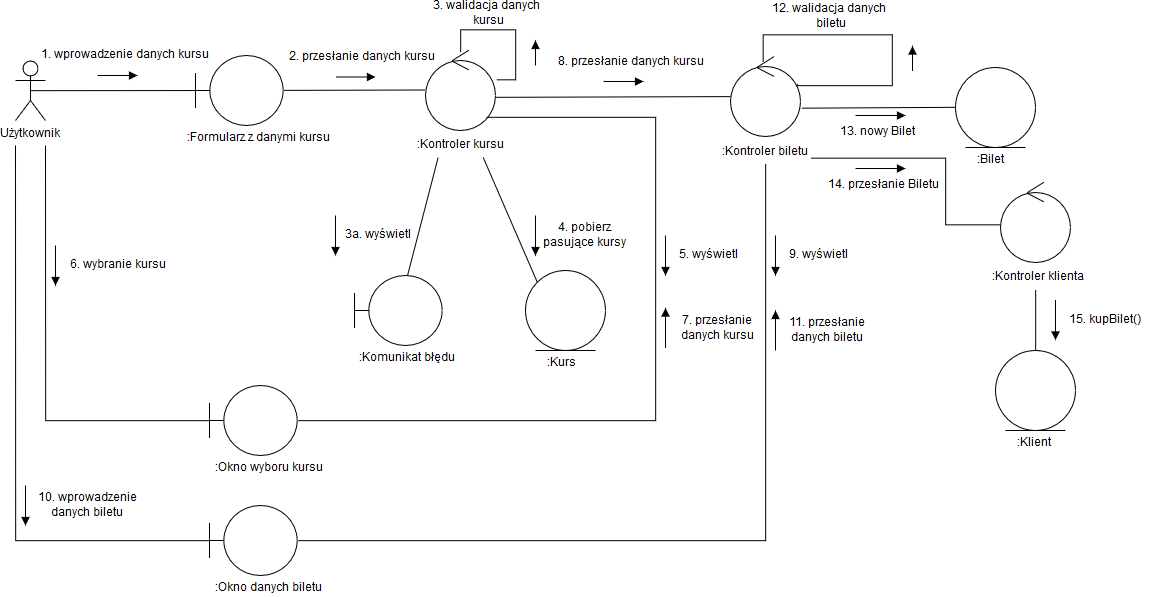

The diagram above was exported from draw.io. Its source (the exported page's mxGraphModel, read from the mxfile embedded in the PNG):
<mxGraphModel dx="1009" dy="594" grid="1" gridSize="10" guides="1" tooltips="1" connect="1" arrows="1" fold="1" page="1" pageScale="1" pageWidth="827" pageHeight="1169" math="0" shadow="0">
  <root>
    <mxCell id="0" />
    <mxCell id="1" parent="0" />
    <mxCell id="aMZV7RowSDz8IlqaD2xx-52" style="edgeStyle=none;rounded=0;orthogonalLoop=1;jettySize=auto;html=1;exitX=0.5;exitY=0.5;exitDx=0;exitDy=0;exitPerimeter=0;endArrow=none;endFill=0;" edge="1" parent="1" source="aMZV7RowSDz8IlqaD2xx-4" target="aMZV7RowSDz8IlqaD2xx-50">
      <mxGeometry relative="1" as="geometry" />
    </mxCell>
    <mxCell id="aMZV7RowSDz8IlqaD2xx-4" value="Użytkownik" style="shape=umlActor;verticalLabelPosition=bottom;labelBackgroundColor=#ffffff;verticalAlign=top;html=1;" vertex="1" parent="1">
      <mxGeometry x="150" y="235" width="30" height="60" as="geometry" />
    </mxCell>
    <mxCell id="aMZV7RowSDz8IlqaD2xx-14" value="" style="endArrow=block;html=1;endFill=1;" edge="1" parent="1">
      <mxGeometry width="50" height="50" relative="1" as="geometry">
        <mxPoint x="232" y="250" as="sourcePoint" />
        <mxPoint x="272" y="250" as="targetPoint" />
      </mxGeometry>
    </mxCell>
    <mxCell id="aMZV7RowSDz8IlqaD2xx-21" value="1. wprowadzenie danych kursu" style="text;html=1;strokeColor=none;fillColor=none;align=center;verticalAlign=middle;whiteSpace=wrap;rounded=0;" vertex="1" parent="1">
      <mxGeometry x="170" y="220" width="174" height="20" as="geometry" />
    </mxCell>
    <mxCell id="aMZV7RowSDz8IlqaD2xx-28" value="&lt;div&gt;3. walidacja danych&lt;/div&gt;&amp;nbsp;kursu" style="text;html=1;strokeColor=none;fillColor=none;align=center;verticalAlign=middle;whiteSpace=wrap;rounded=0;" vertex="1" parent="1">
      <mxGeometry x="560" y="178" width="120" height="20" as="geometry" />
    </mxCell>
    <mxCell id="aMZV7RowSDz8IlqaD2xx-50" value="" style="shape=umlBoundary;whiteSpace=wrap;html=1;" vertex="1" parent="1">
      <mxGeometry x="330" y="230" width="88" height="70" as="geometry" />
    </mxCell>
    <mxCell id="aMZV7RowSDz8IlqaD2xx-51" value=":Formularz z danymi kursu" style="text;html=1;" vertex="1" parent="1">
      <mxGeometry x="320" y="300" width="90" height="25" as="geometry" />
    </mxCell>
    <mxCell id="aMZV7RowSDz8IlqaD2xx-53" value="" style="ellipse;shape=umlControl;whiteSpace=wrap;html=1;" vertex="1" parent="1">
      <mxGeometry x="560" y="224.5" width="70" height="80" as="geometry" />
    </mxCell>
    <mxCell id="aMZV7RowSDz8IlqaD2xx-69" style="edgeStyle=none;rounded=0;orthogonalLoop=1;jettySize=auto;html=1;exitX=0.25;exitY=1;exitDx=0;exitDy=0;endArrow=none;endFill=0;" edge="1" parent="1" source="aMZV7RowSDz8IlqaD2xx-56" target="aMZV7RowSDz8IlqaD2xx-65">
      <mxGeometry relative="1" as="geometry" />
    </mxCell>
    <mxCell id="aMZV7RowSDz8IlqaD2xx-72" style="edgeStyle=none;rounded=0;orthogonalLoop=1;jettySize=auto;html=1;exitX=0.75;exitY=1;exitDx=0;exitDy=0;entryX=0;entryY=0;entryDx=0;entryDy=0;endArrow=none;endFill=0;" edge="1" parent="1" source="aMZV7RowSDz8IlqaD2xx-56" target="aMZV7RowSDz8IlqaD2xx-70">
      <mxGeometry relative="1" as="geometry" />
    </mxCell>
    <mxCell id="aMZV7RowSDz8IlqaD2xx-56" value=":Kontroler kursu" style="text;html=1;" vertex="1" parent="1">
      <mxGeometry x="550" y="307" width="90" height="25" as="geometry" />
    </mxCell>
    <mxCell id="aMZV7RowSDz8IlqaD2xx-58" style="edgeStyle=none;rounded=0;orthogonalLoop=1;jettySize=auto;html=1;endArrow=none;endFill=0;" edge="1" parent="1" source="aMZV7RowSDz8IlqaD2xx-50" target="aMZV7RowSDz8IlqaD2xx-53">
      <mxGeometry relative="1" as="geometry">
        <mxPoint x="410" y="410" as="sourcePoint" />
        <mxPoint x="575" y="410" as="targetPoint" />
      </mxGeometry>
    </mxCell>
    <mxCell id="aMZV7RowSDz8IlqaD2xx-59" value="" style="endArrow=block;html=1;endFill=1;" edge="1" parent="1">
      <mxGeometry width="50" height="50" relative="1" as="geometry">
        <mxPoint x="470" y="251.5" as="sourcePoint" />
        <mxPoint x="510" y="251.5" as="targetPoint" />
      </mxGeometry>
    </mxCell>
    <mxCell id="aMZV7RowSDz8IlqaD2xx-60" value="2. przesłanie danych kursu" style="text;html=1;strokeColor=none;fillColor=none;align=center;verticalAlign=middle;whiteSpace=wrap;rounded=0;" vertex="1" parent="1">
      <mxGeometry x="408" y="221.5" width="174" height="20" as="geometry" />
    </mxCell>
    <mxCell id="aMZV7RowSDz8IlqaD2xx-61" style="edgeStyle=orthogonalEdgeStyle;rounded=0;orthogonalLoop=1;jettySize=auto;html=1;endArrow=none;endFill=0;entryX=1.014;entryY=0.369;entryDx=0;entryDy=0;entryPerimeter=0;exitX=0.5;exitY=0.031;exitDx=0;exitDy=0;exitPerimeter=0;" edge="1" parent="1" source="aMZV7RowSDz8IlqaD2xx-53" target="aMZV7RowSDz8IlqaD2xx-53">
      <mxGeometry relative="1" as="geometry">
        <mxPoint x="710" y="338.5" as="sourcePoint" />
        <mxPoint x="746" y="364.5" as="targetPoint" />
        <Array as="points">
          <mxPoint x="595" y="204" />
          <mxPoint x="650" y="204" />
          <mxPoint x="650" y="254" />
        </Array>
      </mxGeometry>
    </mxCell>
    <mxCell id="aMZV7RowSDz8IlqaD2xx-63" value="" style="endArrow=block;html=1;endFill=1;" edge="1" parent="1">
      <mxGeometry width="50" height="50" relative="1" as="geometry">
        <mxPoint x="670" y="240" as="sourcePoint" />
        <mxPoint x="670" y="215" as="targetPoint" />
      </mxGeometry>
    </mxCell>
    <mxCell id="aMZV7RowSDz8IlqaD2xx-65" value="" style="shape=umlBoundary;whiteSpace=wrap;html=1;" vertex="1" parent="1">
      <mxGeometry x="489" y="450" width="88" height="70" as="geometry" />
    </mxCell>
    <mxCell id="aMZV7RowSDz8IlqaD2xx-66" value=":Komunikat błędu" style="text;html=1;" vertex="1" parent="1">
      <mxGeometry x="492" y="520" width="90" height="25" as="geometry" />
    </mxCell>
    <mxCell id="aMZV7RowSDz8IlqaD2xx-67" value="" style="endArrow=block;html=1;endFill=1;" edge="1" parent="1">
      <mxGeometry width="50" height="50" relative="1" as="geometry">
        <mxPoint x="470" y="390" as="sourcePoint" />
        <mxPoint x="470" y="430" as="targetPoint" />
      </mxGeometry>
    </mxCell>
    <mxCell id="aMZV7RowSDz8IlqaD2xx-68" value="3a. wyświetl" style="text;html=1;strokeColor=none;fillColor=none;align=center;verticalAlign=middle;whiteSpace=wrap;rounded=0;" vertex="1" parent="1">
      <mxGeometry x="474" y="400" width="76" height="20" as="geometry" />
    </mxCell>
    <mxCell id="aMZV7RowSDz8IlqaD2xx-70" value="" style="ellipse;shape=umlEntity;whiteSpace=wrap;html=1;" vertex="1" parent="1">
      <mxGeometry x="660" y="445" width="80" height="80" as="geometry" />
    </mxCell>
    <mxCell id="aMZV7RowSDz8IlqaD2xx-71" value=":Kurs" style="text;html=1;" vertex="1" parent="1">
      <mxGeometry x="680" y="525" width="40" height="25" as="geometry" />
    </mxCell>
    <mxCell id="aMZV7RowSDz8IlqaD2xx-73" value="" style="endArrow=block;html=1;endFill=1;" edge="1" parent="1">
      <mxGeometry width="50" height="50" relative="1" as="geometry">
        <mxPoint x="670" y="390" as="sourcePoint" />
        <mxPoint x="670" y="430" as="targetPoint" />
      </mxGeometry>
    </mxCell>
    <mxCell id="aMZV7RowSDz8IlqaD2xx-74" value="4. pobierz pasujące kursy" style="text;html=1;strokeColor=none;fillColor=none;align=center;verticalAlign=middle;whiteSpace=wrap;rounded=0;" vertex="1" parent="1">
      <mxGeometry x="676" y="400" width="86" height="20" as="geometry" />
    </mxCell>
    <mxCell id="aMZV7RowSDz8IlqaD2xx-77" style="edgeStyle=orthogonalEdgeStyle;rounded=0;orthogonalLoop=1;jettySize=auto;html=1;entryX=0.871;entryY=0.844;entryDx=0;entryDy=0;entryPerimeter=0;endArrow=none;endFill=0;" edge="1" parent="1" source="aMZV7RowSDz8IlqaD2xx-75" target="aMZV7RowSDz8IlqaD2xx-53">
      <mxGeometry relative="1" as="geometry">
        <Array as="points">
          <mxPoint x="790" y="595" />
          <mxPoint x="790" y="292" />
        </Array>
      </mxGeometry>
    </mxCell>
    <mxCell id="aMZV7RowSDz8IlqaD2xx-80" style="edgeStyle=orthogonalEdgeStyle;rounded=0;orthogonalLoop=1;jettySize=auto;html=1;endArrow=none;endFill=0;" edge="1" parent="1" source="aMZV7RowSDz8IlqaD2xx-75">
      <mxGeometry relative="1" as="geometry">
        <mxPoint x="180" y="320" as="targetPoint" />
      </mxGeometry>
    </mxCell>
    <mxCell id="aMZV7RowSDz8IlqaD2xx-75" value="" style="shape=umlBoundary;whiteSpace=wrap;html=1;" vertex="1" parent="1">
      <mxGeometry x="344" y="560" width="88" height="70" as="geometry" />
    </mxCell>
    <mxCell id="aMZV7RowSDz8IlqaD2xx-76" value=":Okno wyboru kursu" style="text;html=1;" vertex="1" parent="1">
      <mxGeometry x="348" y="630" width="90" height="25" as="geometry" />
    </mxCell>
    <mxCell id="aMZV7RowSDz8IlqaD2xx-78" value="" style="endArrow=block;html=1;endFill=1;" edge="1" parent="1">
      <mxGeometry width="50" height="50" relative="1" as="geometry">
        <mxPoint x="800" y="410" as="sourcePoint" />
        <mxPoint x="800" y="450" as="targetPoint" />
      </mxGeometry>
    </mxCell>
    <mxCell id="aMZV7RowSDz8IlqaD2xx-79" value="5. wyświetl" style="text;html=1;strokeColor=none;fillColor=none;align=center;verticalAlign=middle;whiteSpace=wrap;rounded=0;" vertex="1" parent="1">
      <mxGeometry x="804" y="420" width="76" height="20" as="geometry" />
    </mxCell>
    <mxCell id="aMZV7RowSDz8IlqaD2xx-83" value="" style="endArrow=block;html=1;endFill=1;" edge="1" parent="1">
      <mxGeometry width="50" height="50" relative="1" as="geometry">
        <mxPoint x="190" y="420" as="sourcePoint" />
        <mxPoint x="190" y="460" as="targetPoint" />
      </mxGeometry>
    </mxCell>
    <mxCell id="aMZV7RowSDz8IlqaD2xx-84" value="6. wybranie kursu" style="text;html=1;strokeColor=none;fillColor=none;align=center;verticalAlign=middle;whiteSpace=wrap;rounded=0;" vertex="1" parent="1">
      <mxGeometry x="194" y="430" width="116" height="20" as="geometry" />
    </mxCell>
    <mxCell id="aMZV7RowSDz8IlqaD2xx-85" value="" style="endArrow=none;html=1;endFill=0;startArrow=block;startFill=1;" edge="1" parent="1">
      <mxGeometry width="50" height="50" relative="1" as="geometry">
        <mxPoint x="800" y="482.5" as="sourcePoint" />
        <mxPoint x="800" y="522.5" as="targetPoint" />
      </mxGeometry>
    </mxCell>
    <mxCell id="aMZV7RowSDz8IlqaD2xx-86" value="7. przesłanie danych kursu" style="text;html=1;strokeColor=none;fillColor=none;align=center;verticalAlign=middle;whiteSpace=wrap;rounded=0;" vertex="1" parent="1">
      <mxGeometry x="804" y="493" width="96" height="20" as="geometry" />
    </mxCell>
    <mxCell id="aMZV7RowSDz8IlqaD2xx-89" value="" style="ellipse;shape=umlControl;whiteSpace=wrap;html=1;" vertex="1" parent="1">
      <mxGeometry x="865" y="231" width="70" height="80" as="geometry" />
    </mxCell>
    <mxCell id="aMZV7RowSDz8IlqaD2xx-117" style="rounded=0;orthogonalLoop=1;jettySize=auto;html=1;exitX=1;exitY=0.75;exitDx=0;exitDy=0;startArrow=none;startFill=0;endArrow=none;endFill=0;edgeStyle=orthogonalEdgeStyle;entryX=0.002;entryY=0.535;entryDx=0;entryDy=0;entryPerimeter=0;" edge="1" parent="1" source="aMZV7RowSDz8IlqaD2xx-90" target="aMZV7RowSDz8IlqaD2xx-115">
      <mxGeometry relative="1" as="geometry">
        <Array as="points">
          <mxPoint x="1080" y="333" />
          <mxPoint x="1080" y="399" />
        </Array>
      </mxGeometry>
    </mxCell>
    <mxCell id="aMZV7RowSDz8IlqaD2xx-90" value=":Kontroler biletu" style="text;html=1;" vertex="1" parent="1">
      <mxGeometry x="855" y="313.5" width="90" height="25" as="geometry" />
    </mxCell>
    <mxCell id="aMZV7RowSDz8IlqaD2xx-91" style="edgeStyle=none;rounded=0;orthogonalLoop=1;jettySize=auto;html=1;endArrow=none;endFill=0;exitX=1;exitY=0.594;exitDx=0;exitDy=0;exitPerimeter=0;" edge="1" parent="1" source="aMZV7RowSDz8IlqaD2xx-53" target="aMZV7RowSDz8IlqaD2xx-89">
      <mxGeometry relative="1" as="geometry">
        <mxPoint x="428" y="274.8817204301075" as="sourcePoint" />
        <mxPoint x="570" y="274.5" as="targetPoint" />
      </mxGeometry>
    </mxCell>
    <mxCell id="aMZV7RowSDz8IlqaD2xx-92" value="" style="endArrow=none;html=1;endFill=0;startArrow=block;startFill=1;" edge="1" parent="1">
      <mxGeometry width="50" height="50" relative="1" as="geometry">
        <mxPoint x="778" y="256" as="sourcePoint" />
        <mxPoint x="738" y="256" as="targetPoint" />
      </mxGeometry>
    </mxCell>
    <mxCell id="aMZV7RowSDz8IlqaD2xx-93" value="8. przesłanie danych kursu" style="text;html=1;strokeColor=none;fillColor=none;align=center;verticalAlign=middle;whiteSpace=wrap;rounded=0;" vertex="1" parent="1">
      <mxGeometry x="688" y="227" width="154" height="20" as="geometry" />
    </mxCell>
    <mxCell id="aMZV7RowSDz8IlqaD2xx-97" style="edgeStyle=orthogonalEdgeStyle;rounded=0;orthogonalLoop=1;jettySize=auto;html=1;startArrow=none;startFill=0;endArrow=none;endFill=0;entryX=0.5;entryY=1;entryDx=0;entryDy=0;" edge="1" parent="1" source="aMZV7RowSDz8IlqaD2xx-94" target="aMZV7RowSDz8IlqaD2xx-90">
      <mxGeometry relative="1" as="geometry" />
    </mxCell>
    <mxCell id="aMZV7RowSDz8IlqaD2xx-100" style="edgeStyle=orthogonalEdgeStyle;rounded=0;orthogonalLoop=1;jettySize=auto;html=1;startArrow=none;startFill=0;endArrow=none;endFill=0;" edge="1" parent="1" source="aMZV7RowSDz8IlqaD2xx-94">
      <mxGeometry relative="1" as="geometry">
        <mxPoint x="150" y="320" as="targetPoint" />
      </mxGeometry>
    </mxCell>
    <mxCell id="aMZV7RowSDz8IlqaD2xx-94" value="" style="shape=umlBoundary;whiteSpace=wrap;html=1;" vertex="1" parent="1">
      <mxGeometry x="344" y="680" width="88" height="70" as="geometry" />
    </mxCell>
    <mxCell id="aMZV7RowSDz8IlqaD2xx-95" value=":Okno danych biletu" style="text;html=1;" vertex="1" parent="1">
      <mxGeometry x="348" y="750" width="90" height="20" as="geometry" />
    </mxCell>
    <mxCell id="aMZV7RowSDz8IlqaD2xx-98" value="" style="endArrow=block;html=1;endFill=1;" edge="1" parent="1">
      <mxGeometry width="50" height="50" relative="1" as="geometry">
        <mxPoint x="910" y="410" as="sourcePoint" />
        <mxPoint x="910" y="450" as="targetPoint" />
      </mxGeometry>
    </mxCell>
    <mxCell id="aMZV7RowSDz8IlqaD2xx-99" value="9. wyświetl" style="text;html=1;strokeColor=none;fillColor=none;align=center;verticalAlign=middle;whiteSpace=wrap;rounded=0;" vertex="1" parent="1">
      <mxGeometry x="914" y="420" width="76" height="20" as="geometry" />
    </mxCell>
    <mxCell id="aMZV7RowSDz8IlqaD2xx-101" value="" style="endArrow=block;html=1;endFill=1;" edge="1" parent="1">
      <mxGeometry width="50" height="50" relative="1" as="geometry">
        <mxPoint x="160" y="660" as="sourcePoint" />
        <mxPoint x="160" y="700" as="targetPoint" />
      </mxGeometry>
    </mxCell>
    <mxCell id="aMZV7RowSDz8IlqaD2xx-102" value="10. wprowadzenie danych biletu" style="text;html=1;strokeColor=none;fillColor=none;align=center;verticalAlign=middle;whiteSpace=wrap;rounded=0;" vertex="1" parent="1">
      <mxGeometry x="164" y="670" width="116" height="20" as="geometry" />
    </mxCell>
    <mxCell id="aMZV7RowSDz8IlqaD2xx-103" value="" style="endArrow=none;html=1;endFill=0;startArrow=block;startFill=1;" edge="1" parent="1">
      <mxGeometry width="50" height="50" relative="1" as="geometry">
        <mxPoint x="909.9999999999998" y="485" as="sourcePoint" />
        <mxPoint x="909.9999999999998" y="525" as="targetPoint" />
      </mxGeometry>
    </mxCell>
    <mxCell id="aMZV7RowSDz8IlqaD2xx-104" value="11. przesłanie danych biletu" style="text;html=1;strokeColor=none;fillColor=none;align=center;verticalAlign=middle;whiteSpace=wrap;rounded=0;" vertex="1" parent="1">
      <mxGeometry x="914" y="495.5" width="96" height="20" as="geometry" />
    </mxCell>
    <mxCell id="aMZV7RowSDz8IlqaD2xx-107" style="edgeStyle=orthogonalEdgeStyle;rounded=0;orthogonalLoop=1;jettySize=auto;html=1;endArrow=none;endFill=0;entryX=0.955;entryY=0.344;entryDx=0;entryDy=0;entryPerimeter=0;exitX=0.467;exitY=0.073;exitDx=0;exitDy=0;exitPerimeter=0;" edge="1" parent="1" source="aMZV7RowSDz8IlqaD2xx-89" target="aMZV7RowSDz8IlqaD2xx-89">
      <mxGeometry relative="1" as="geometry">
        <mxPoint x="972.1666666666667" y="232.33333333333337" as="sourcePoint" />
        <mxPoint x="1008" y="259.83333333333337" as="targetPoint" />
        <Array as="points">
          <mxPoint x="898" y="209" />
          <mxPoint x="1027" y="209" />
          <mxPoint x="1027" y="260" />
          <mxPoint x="932" y="260" />
        </Array>
      </mxGeometry>
    </mxCell>
    <mxCell id="aMZV7RowSDz8IlqaD2xx-108" value="" style="endArrow=block;html=1;endFill=1;" edge="1" parent="1">
      <mxGeometry width="50" height="50" relative="1" as="geometry">
        <mxPoint x="1047" y="245.5" as="sourcePoint" />
        <mxPoint x="1047" y="220.5" as="targetPoint" />
      </mxGeometry>
    </mxCell>
    <mxCell id="aMZV7RowSDz8IlqaD2xx-109" value="&lt;div&gt;12. walidacja danych&lt;/div&gt;&amp;nbsp;biletu" style="text;html=1;strokeColor=none;fillColor=none;align=center;verticalAlign=middle;whiteSpace=wrap;rounded=0;" vertex="1" parent="1">
      <mxGeometry x="902" y="181" width="120" height="20" as="geometry" />
    </mxCell>
    <mxCell id="aMZV7RowSDz8IlqaD2xx-110" value="" style="ellipse;shape=umlEntity;whiteSpace=wrap;html=1;" vertex="1" parent="1">
      <mxGeometry x="1090" y="242" width="80" height="80" as="geometry" />
    </mxCell>
    <mxCell id="aMZV7RowSDz8IlqaD2xx-111" value=":Bilet" style="text;html=1;" vertex="1" parent="1">
      <mxGeometry x="1110" y="322" width="40" height="25" as="geometry" />
    </mxCell>
    <mxCell id="aMZV7RowSDz8IlqaD2xx-112" style="edgeStyle=none;rounded=0;orthogonalLoop=1;jettySize=auto;html=1;endArrow=none;endFill=0;exitX=1.014;exitY=0.646;exitDx=0;exitDy=0;exitPerimeter=0;entryX=0;entryY=0.5;entryDx=0;entryDy=0;" edge="1" parent="1" source="aMZV7RowSDz8IlqaD2xx-89" target="aMZV7RowSDz8IlqaD2xx-110">
      <mxGeometry relative="1" as="geometry">
        <mxPoint x="980.1666666666667" y="360.83333333333337" as="sourcePoint" />
        <mxPoint x="1215.0001284241434" y="360.108358735529" as="targetPoint" />
      </mxGeometry>
    </mxCell>
    <mxCell id="aMZV7RowSDz8IlqaD2xx-113" value="&lt;div&gt;13. nowy Bilet&lt;br&gt;&lt;/div&gt;" style="text;html=1;strokeColor=none;fillColor=none;align=center;verticalAlign=middle;whiteSpace=wrap;rounded=0;" vertex="1" parent="1">
      <mxGeometry x="952.5" y="296.5" width="120" height="20" as="geometry" />
    </mxCell>
    <mxCell id="aMZV7RowSDz8IlqaD2xx-114" value="" style="endArrow=block;html=1;endFill=1;" edge="1" parent="1">
      <mxGeometry width="50" height="50" relative="1" as="geometry">
        <mxPoint x="990" y="290" as="sourcePoint" />
        <mxPoint x="1040" y="290" as="targetPoint" />
      </mxGeometry>
    </mxCell>
    <mxCell id="aMZV7RowSDz8IlqaD2xx-115" value="" style="ellipse;shape=umlControl;whiteSpace=wrap;html=1;" vertex="1" parent="1">
      <mxGeometry x="1135" y="356.5" width="70" height="80" as="geometry" />
    </mxCell>
    <mxCell id="aMZV7RowSDz8IlqaD2xx-128" style="edgeStyle=orthogonalEdgeStyle;rounded=0;orthogonalLoop=1;jettySize=auto;html=1;exitX=0.5;exitY=1;exitDx=0;exitDy=0;entryX=0.5;entryY=0;entryDx=0;entryDy=0;startArrow=none;startFill=0;endArrow=none;endFill=0;" edge="1" parent="1" source="aMZV7RowSDz8IlqaD2xx-116" target="aMZV7RowSDz8IlqaD2xx-126">
      <mxGeometry relative="1" as="geometry" />
    </mxCell>
    <mxCell id="aMZV7RowSDz8IlqaD2xx-116" value=":Kontroler klienta" style="text;html=1;" vertex="1" parent="1">
      <mxGeometry x="1125" y="439" width="90" height="25" as="geometry" />
    </mxCell>
    <mxCell id="aMZV7RowSDz8IlqaD2xx-122" value="&lt;div&gt;14. przesłanie Biletu&lt;br&gt;&lt;/div&gt;" style="text;html=1;strokeColor=none;fillColor=none;align=center;verticalAlign=middle;whiteSpace=wrap;rounded=0;" vertex="1" parent="1">
      <mxGeometry x="953" y="350" width="128" height="20" as="geometry" />
    </mxCell>
    <mxCell id="aMZV7RowSDz8IlqaD2xx-123" value="" style="endArrow=block;html=1;endFill=1;" edge="1" parent="1">
      <mxGeometry width="50" height="50" relative="1" as="geometry">
        <mxPoint x="989.9999999999998" y="343" as="sourcePoint" />
        <mxPoint x="1040" y="343" as="targetPoint" />
      </mxGeometry>
    </mxCell>
    <mxCell id="aMZV7RowSDz8IlqaD2xx-126" value="" style="ellipse;shape=umlEntity;whiteSpace=wrap;html=1;" vertex="1" parent="1">
      <mxGeometry x="1130" y="525" width="80" height="80" as="geometry" />
    </mxCell>
    <mxCell id="aMZV7RowSDz8IlqaD2xx-127" value=":Klient" style="text;html=1;" vertex="1" parent="1">
      <mxGeometry x="1150" y="605" width="40" height="25" as="geometry" />
    </mxCell>
    <mxCell id="aMZV7RowSDz8IlqaD2xx-129" value="" style="endArrow=block;html=1;endFill=1;" edge="1" parent="1">
      <mxGeometry width="50" height="50" relative="1" as="geometry">
        <mxPoint x="1190" y="474.5" as="sourcePoint" />
        <mxPoint x="1190" y="514.5" as="targetPoint" />
      </mxGeometry>
    </mxCell>
    <mxCell id="aMZV7RowSDz8IlqaD2xx-130" value="15. kupBilet()" style="text;html=1;strokeColor=none;fillColor=none;align=center;verticalAlign=middle;whiteSpace=wrap;rounded=0;" vertex="1" parent="1">
      <mxGeometry x="1196" y="484.5" width="86" height="20" as="geometry" />
    </mxCell>
  </root>
</mxGraphModel>